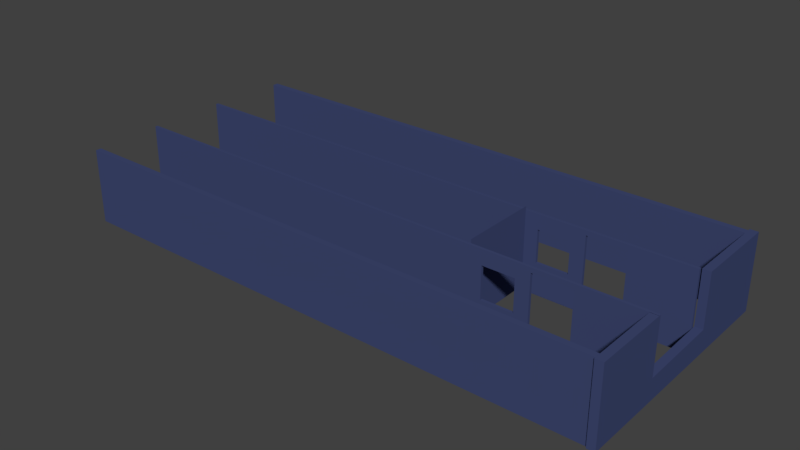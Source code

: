 # Source: office4.blend  (saved by Blender 2.78.0; exported with 4.5.12 LTS)
import bpy
from mathutils import Matrix  # noqa: F401  (used for matrix-valued properties, if any)

bpy.ops.wm.read_factory_settings(use_empty=True)
scene = bpy.context.scene
scene.name = 'Scene'

# ---- collections
col_collection_1 = bpy.data.collections.new('Collection 1'); scene.collection.children.link(col_collection_1)

# ---- materials (node trees are filled in below, after node groups)
mat_material_023 = bpy.data.materials.new('Material.023')
mat_material_023.alpha_threshold = 0.0
mat_material_023.use_transparent_shadow = False
mat_material_023.diffuse_color = (0.05021, 0.06642, 0.1679, 1.0)
mat_material_023.roughness = 0.5

# ---- material node trees

# ---- world
world_world = bpy.data.worlds.new('World'); scene.world = world_world
world_world.color = (0.05088, 0.05088, 0.05088)
world_world.use_sun_shadow = False
world_world.sun_shadow_jitter_overblur = 0.0
world_world.cycles.sampling_method = 'MANUAL'

# ---- meshes
me_plane_001 = bpy.data.meshes.new('Plane.001')
me_plane_001.from_pydata([(-1.0, -1.0, 0.0), (1.0, -1.0, 0.0), (-1.0, 1.0, 0.0), (1.0, 1.0, 0.0), (-0.9146, 1.064, 4.093), (1.085, 1.064, 4.093), (0.7686, 1.064, 1.52), (0.7686, 1.064, 2.523), (-0.7943, 1.064, 2.523), (-0.7943, 1.064, 1.52), (1.085, 1.064, -9.966), (0.286, 1.064, 0.3339), (0.286, 1.064, 1.159), (-0.5387, 1.064, 1.159), (-0.5387, 1.064, 0.3339), (-0.9146, 1.064, -9.966), (-0.9146, 0.9942, 4.093), (1.085, 0.9942, 4.093), (0.7686, 0.9942, 1.52), (0.7686, 0.9942, 2.523), (-0.7943, 0.9942, 2.523), (-0.7943, 0.9942, 1.52), (1.085, 0.9942, -9.966), (0.286, 0.9942, 0.3339), (0.286, 0.9942, 1.159), (-0.5387, 0.9942, 1.159), (-0.5387, 0.9942, 0.3339), (-0.9146, 0.9942, -9.966), (-0.9146, -1.004, 4.114), (1.085, -1.004, 4.114), (0.7686, -1.004, 1.52), (0.7686, -1.004, 2.523), (-0.7943, -1.004, 2.523), (-0.7943, -1.004, 1.52), (1.085, -1.004, -9.953), (0.286, -1.004, 0.3339), (0.286, -1.004, 1.159), (-0.5387, -1.004, 1.159), (-0.5387, -1.004, 0.3339), (-0.9146, -1.004, -9.953), (-0.9146, -1.074, 4.114), (1.085, -1.074, 4.114), (0.7686, -1.074, 1.52), (0.7686, -1.074, 2.523), (-0.7943, -1.074, 2.523), (-0.7943, -1.074, 1.52), (1.085, -1.074, -9.953), (0.286, -1.074, 0.3339), (0.286, -1.074, 1.159), (-0.5387, -1.074, 1.159), (-0.5387, -1.074, 0.3339), (-0.9146, -1.074, -9.953), (1.027, 3.199, 4.113), (1.027, 3.199, -9.879), (-0.9004, 3.199, 4.113), (-0.9004, 3.199, -9.879), (1.027, 3.048, 4.113), (1.027, 3.048, -9.879), (-0.9004, 3.048, 4.113), (-0.9004, 3.048, -9.879), (1.027, -3.011, 4.115), (1.027, 3.257, 4.115), (-0.9064, -3.011, 4.115), (-0.9064, 3.257, 4.115), (-0.9064, 1.063, 4.115), (-0.9064, -1.012, 4.115), (0.4805, -1.03, 4.115), (0.4364, 1.065, 4.115), (1.027, -2.814, 4.111), (1.027, -2.814, -9.879), (-0.9004, -2.814, 4.111), (-0.9004, -2.814, -9.879), (1.027, -2.965, 4.111), (1.027, -2.965, -9.879), (-0.9004, -2.965, 4.111), (-0.9004, -2.965, -9.879), (-0.9146, -1.004, 4.315), (-0.9146, -1.074, 4.315), (1.027, -3.011, 4.316), (1.027, 3.257, 4.316), (-0.9064, -3.011, 4.316), (-0.9064, 3.257, 4.316), (-0.9064, 1.063, 4.316), (-0.9064, -1.012, 4.316), (0.4805, -1.03, 4.316), (0.4364, 1.065, 4.316), (1.027, -2.814, 4.312), (-0.9004, -2.814, 4.312), (1.027, -2.965, 4.312), (-0.9004, -2.965, 4.312)], [], [(0, 1, 3, 2), (4, 5, 6, 7, 8, 9), (5, 10, 11, 12, 13, 9, 6), (4, 9, 13, 14, 11, 10, 15), (16, 21, 20, 19, 18, 17), (17, 18, 21, 25, 24, 23, 22), (16, 27, 22, 23, 26, 25, 21), (6, 9, 21, 18), (14, 13, 25, 26), (7, 6, 18, 19), (8, 7, 19, 20), (9, 8, 20, 21), (11, 14, 26, 23), (12, 11, 23, 24), (13, 12, 24, 25), (5, 4, 16, 17), (10, 5, 17, 22), (15, 10, 22, 27), (4, 15, 27, 16), (28, 29, 30, 31, 32, 33), (29, 34, 35, 36, 37, 33, 30), (28, 33, 37, 38, 35, 34, 39), (40, 45, 44, 43, 42, 41), (41, 42, 45, 49, 48, 47, 46), (40, 51, 46, 47, 50, 49, 45), (30, 33, 45, 42), (38, 37, 49, 50), (31, 30, 42, 43), (32, 31, 43, 44), (33, 32, 44, 45), (35, 38, 50, 47), (36, 35, 47, 48), (37, 36, 48, 49), (29, 28, 40, 41), (34, 29, 41, 46), (39, 34, 46, 51), (28, 39, 51, 40), (52, 53, 55, 54), (56, 58, 59, 57), (52, 54, 58, 56), (53, 52, 56, 57), (55, 53, 57, 59), (54, 55, 59, 58), (67, 66, 84, 85), (68, 69, 71, 70), (72, 74, 75, 73), (66, 65, 83, 84), (69, 68, 72, 73), (71, 69, 73, 75), (70, 71, 75, 74), (78, 79, 81, 82, 85, 84, 83, 80), (86, 87, 89, 88), (62, 60, 78, 80), (68, 70, 87, 86), (60, 61, 79, 78), (72, 68, 86, 88), (61, 63, 81, 79), (65, 62, 80, 83), (70, 74, 89, 87), (63, 64, 82, 81), (74, 72, 88, 89), (64, 67, 85, 82), (28, 76, 77, 40), (62, 65, 66, 67, 64, 63, 61, 60)])
_uv = me_plane_001.uv_layers.new(name='UVMap')
_uv.uv.foreach_set('vector', [0.633, 0.9941, 0.633, 0.8698, 0.7398, 0.8698, 0.7398, 0.9941, 0.4272, 0.874, 0.3204, 0.874, 0.3373, 0.714, 0.3373, 0.7763, 0.4207, 0.7763, 0.4207, 0.714, 0.3204, 0.874, 0.3204, 0.0, 0.3631, 0.6403, 0.3631, 0.6915, 0.4071, 0.6915, 0.4207, 0.714, 0.3373, 0.714, 0.4272, 0.874, 0.4207, 0.714, 0.4071, 0.6915, 0.4071, 0.6403, 0.3631, 0.6403, 0.3204, 0.0, 0.4272, 1.186e-07, 0.3204, 0.0, 0.3139, 0.16, 0.3139, 0.09763, 0.2305, 0.09763, 0.2305, 0.16, 0.2136, 8.893e-08, 0.2136, 8.893e-08, 0.2305, 0.16, 0.3139, 0.16, 0.3003, 0.1824, 0.2563, 0.1824, 0.2563, 0.2337, 0.2136, 0.874, 0.3204, 0.0, 0.3204, 0.874, 0.2136, 0.874, 0.2563, 0.2337, 0.3003, 0.2337, 0.3003, 0.1824, 0.3139, 0.16, 0.2388, 0.9711, 0.2388, 0.874, 0.2425, 0.874, 0.2425, 0.9711, 0.2687, 0.874, 0.2687, 0.9252, 0.2649, 0.9252, 0.2649, 0.874, 0.2537, 0.9363, 0.2537, 0.874, 0.2575, 0.874, 0.2575, 0.9363, 0.235, 0.9711, 0.235, 0.874, 0.2388, 0.874, 0.2388, 0.9711, 0.25, 0.874, 0.25, 0.9363, 0.2463, 0.9363, 0.2463, 0.874, 0.2836, 0.874, 0.2836, 0.9252, 0.2799, 0.9252, 0.2799, 0.874, 0.2836, 0.9252, 0.2836, 0.874, 0.2874, 0.874, 0.2874, 0.9252, 0.2612, 0.874, 0.2612, 0.9252, 0.2575, 0.9252, 0.2575, 0.874, 0.8224, 0.8698, 0.8224, 0.9941, 0.8187, 0.9941, 0.8187, 0.8698, 1.0, 0.0, 1.0, 0.874, 0.9963, 0.874, 0.9963, 0.0, 0.815, 0.9941, 0.815, 0.8698, 0.8187, 0.8698, 0.8187, 0.9941, 0.9925, 0.874, 0.9925, 0.0, 0.9963, 0.0, 0.9963, 0.874, 0.2136, 0.8744, 0.1068, 0.8744, 0.1237, 0.7132, 0.1237, 0.7755, 0.2072, 0.7755, 0.2072, 0.7132, 0.1068, 0.8744, 0.1068, 5.928e-08, 0.1495, 0.6395, 0.1495, 0.6907, 0.1935, 0.6907, 0.2072, 0.7132, 0.1237, 0.7132, 0.2136, 0.8744, 0.2072, 0.7132, 0.1935, 0.6907, 0.1935, 0.6395, 0.1495, 0.6395, 0.1068, 5.928e-08, 0.2136, 0.0, 0.1068, 0.0, 0.1004, 0.1612, 0.1004, 0.09892, 0.01691, 0.09892, 0.01691, 0.1612, 0.0, 8.893e-08, 0.0, 8.893e-08, 0.01691, 0.1612, 0.1004, 0.1612, 0.08672, 0.1837, 0.04268, 0.1837, 0.04268, 0.235, 6.365e-09, 0.8744, 0.1068, 0.0, 0.1068, 0.8744, 6.365e-09, 0.8744, 0.04268, 0.235, 0.08672, 0.235, 0.08672, 0.1837, 0.1004, 0.1612, 0.8299, 0.967, 0.8299, 0.8698, 0.8336, 0.8698, 0.8336, 0.967, 0.2649, 0.874, 0.2649, 0.9252, 0.2612, 0.9252, 0.2612, 0.874, 0.25, 0.9363, 0.25, 0.874, 0.2537, 0.874, 0.2537, 0.9363, 0.8299, 0.8698, 0.8299, 0.967, 0.8262, 0.967, 0.8262, 0.8698, 0.2425, 0.9363, 0.2425, 0.874, 0.2463, 0.874, 0.2463, 0.9363, 0.2799, 0.874, 0.2799, 0.9252, 0.2762, 0.9252, 0.2762, 0.874, 0.2687, 0.9252, 0.2687, 0.874, 0.2724, 0.874, 0.2724, 0.9252, 0.2762, 0.874, 0.2762, 0.9252, 0.2724, 0.9252, 0.2724, 0.874, 0.8262, 0.8698, 0.8262, 0.9941, 0.8224, 0.9941, 0.8224, 0.8698, 0.9888, 0.8744, 0.9888, 0.0, 0.9925, 0.0, 0.9925, 0.8744, 0.8533, 0.7793, 0.8533, 0.9036, 0.8496, 0.9036, 0.8496, 0.7793, 0.985, 0.8744, 0.985, 0.0, 0.9888, 0.0, 0.9888, 0.8744, 0.7359, 0.8698, 0.7359, 0.0, 0.8388, 1.186e-07, 0.8388, 0.8698, 0.633, 0.0, 0.7359, 0.0, 0.7359, 0.8698, 0.633, 0.8698, 0.8069, 0.8698, 0.8069, 0.9896, 0.7988, 0.9896, 0.7988, 0.8698, 0.9743, 0.0, 0.9743, 0.8698, 0.9663, 0.8698, 0.9663, 0.0, 0.7908, 0.9896, 0.7908, 0.8698, 0.7988, 0.8698, 0.7988, 0.9896, 0.9582, 0.8698, 0.9582, 5.928e-08, 0.9663, 0.0, 0.9663, 0.8698, 0.7505, 0.8698, 0.7505, 1.0, 0.7398, 1.0, 0.7398, 0.8698, 0.633, 0.01249, 0.633, 0.8822, 0.5301, 0.8822, 0.5301, 0.01249, 0.5301, 0.8697, 0.4272, 0.8697, 0.4272, 1.186e-07, 0.5301, 0.0, 0.2136, 0.9602, 0.2136, 0.874, 0.2243, 0.874, 0.2243, 0.9602, 0.9582, 0.0, 0.9582, 0.8697, 0.9501, 0.8697, 0.9501, 0.0, 0.7827, 0.9896, 0.7827, 0.8698, 0.7908, 0.8698, 0.7908, 0.9896, 0.9421, 0.8697, 0.9421, 0.0, 0.9501, 5.928e-08, 0.9501, 0.8697, 0.9421, 0.3896, 0.9421, 0.7793, 0.8388, 0.7793, 0.8388, 0.6429, 0.9105, 0.643, 0.9129, 0.5128, 0.8388, 0.5139, 0.8388, 0.3896, 0.815, 0.8698, 0.815, 0.9896, 0.8069, 0.9896, 0.8069, 0.8698, 0.772, 0.8698, 0.772, 0.99, 0.7612, 0.99, 0.7612, 0.8698, 0.633, 0.01249, 0.5301, 0.01249, 0.5301, 0.0, 0.633, 2.964e-08, 0.985, 0.0, 0.985, 0.3896, 0.9743, 0.3896, 0.9743, 0.0, 0.9501, 0.8697, 0.9582, 0.8697, 0.9582, 0.8822, 0.9501, 0.8822, 0.772, 0.99, 0.772, 0.8698, 0.7827, 0.8698, 0.7827, 0.99, 0.7505, 0.994, 0.7505, 0.8698, 0.7612, 0.8698, 0.7612, 0.994, 0.9421, 0.8697, 0.9501, 0.8697, 0.9501, 0.8822, 0.9421, 0.8822, 0.8496, 0.7793, 0.8496, 0.9156, 0.8388, 0.9156, 0.8388, 0.7793, 0.4272, 0.8697, 0.5301, 0.8697, 0.5301, 0.8822, 0.4272, 0.8822, 0.2243, 0.9574, 0.2243, 0.874, 0.235, 0.874, 0.235, 0.9574, 0.2874, 0.8865, 0.2874, 0.874, 0.2911, 0.874, 0.2911, 0.8865, 0.8388, 0.3896, 0.8388, 0.2654, 0.9129, 0.2665, 0.9105, 0.1363, 0.8388, 0.1364, 0.8388, 0.0, 0.9421, 2.964e-08, 0.9421, 0.3896])
me_plane_001.materials.append(mat_material_023)
me_plane_001.use_remesh_preserve_volume = False
me_plane_001.use_remesh_preserve_attributes = False
me_plane_001.use_mirror_vertex_groups = False
me_plane_001.update()

# ---- objects
ob_plane = bpy.data.objects.new('Plane', me_plane_001)

# ---- transforms, parenting, visibility, modifiers, constraints
ob_plane.location = (-8.687, -0.1176, 49.57)
ob_plane.rotation_euler = (-0.0, 1.571, 0.0)
ob_plane.scale = (7.452, 7.452, 7.452)
ob_plane.lineart.crease_threshold = 0.0

# ---- collection membership
col_collection_1.objects.link(ob_plane)

# ---- scene / render settings (as saved in the file)
scene.frame_start = 1; scene.frame_end = 250; scene.frame_set(1)
scene.render.engine = 'BLENDER_EEVEE_NEXT'
scene.render.resolution_percentage = 50
scene.render.dither_intensity = 0.0
scene.cycles.use_denoising = False
scene.cycles.samples = 128
scene.cycles.sampling_pattern = 'TABULATED_SOBOL'
scene.cycles.light_sampling_threshold = 0.0
scene.cycles.use_adaptive_sampling = False
scene.cycles.use_light_tree = False
scene.cycles.blur_glossy = 0.0
scene.cycles.sample_clamp_indirect = 0.0
scene.view_settings.view_transform = 'Standard'
bpy.context.view_layer.update()

# ---- added for rendering (the .blend has no active camera and no usable light): camera, sun
cam_auto = bpy.data.cameras.new('AutoCamera')
cam_auto.lens = 50.0
cam_auto.sensor_width = 36.0
cam_auto.clip_end = 1903.94
ob_auto_camera = bpy.data.objects.new('AutoCamera', cam_auto)
scene.collection.objects.link(ob_auto_camera)
ob_auto_camera.location = (78.7496, -129.386, 136.046)
ob_auto_camera.rotation_euler = (1.09748, -7.21219e-08, 0.694738)
scene.camera = ob_auto_camera
light_auto_sun = bpy.data.lights.new('AutoSun', 'SUN')
light_auto_sun.energy = 3.0
light_auto_sun.angle = 0.0523599
ob_auto_sun = bpy.data.objects.new('AutoSun', light_auto_sun)
scene.collection.objects.link(ob_auto_sun)
ob_auto_sun.rotation_euler = (0.872665, 0.174533, 0.523599)
bpy.context.view_layer.update()
